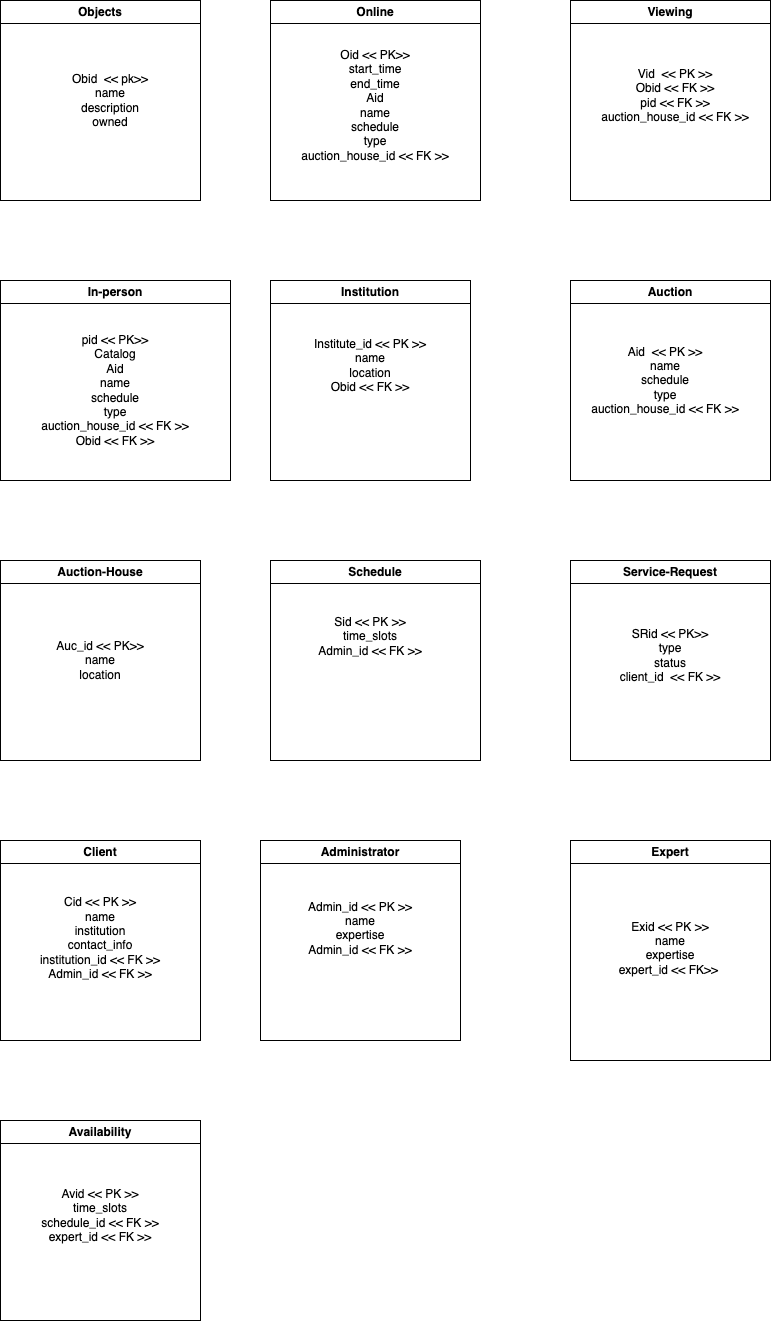

The diagram above was exported from draw.io. Its source (the exported page's mxGraphModel, read from the mxfile embedded in the PNG):
<mxGraphModel dx="1496" dy="971" grid="1" gridSize="10" guides="1" tooltips="1" connect="1" arrows="1" fold="1" page="1" pageScale="1" pageWidth="850" pageHeight="1400" math="0" shadow="0">
  <root>
    <mxCell id="0" />
    <mxCell id="1" parent="0" />
    <mxCell id="k7ArhHV0Db7-B-JzhvOl-1" value="Objects" style="swimlane;whiteSpace=wrap;html=1;" parent="1" vertex="1">
      <mxGeometry x="60" y="30" width="200" height="200" as="geometry" />
    </mxCell>
    <mxCell id="k7ArhHV0Db7-B-JzhvOl-14" value="Obid&amp;nbsp; &amp;lt;&amp;lt; pk&amp;gt;&amp;gt;&lt;div&gt;name&lt;/div&gt;&lt;div&gt;description&lt;/div&gt;&lt;div&gt;owned&lt;/div&gt;" style="text;html=1;align=center;verticalAlign=middle;whiteSpace=wrap;rounded=0;" parent="k7ArhHV0Db7-B-JzhvOl-1" vertex="1">
      <mxGeometry x="40" y="55" width="140" height="90" as="geometry" />
    </mxCell>
    <mxCell id="k7ArhHV0Db7-B-JzhvOl-2" value="Online" style="swimlane;whiteSpace=wrap;html=1;" parent="1" vertex="1">
      <mxGeometry x="330" y="30" width="210" height="200" as="geometry" />
    </mxCell>
    <mxCell id="k7ArhHV0Db7-B-JzhvOl-15" value="Oid &amp;lt;&amp;lt; PK&amp;gt;&amp;gt;&lt;div&gt;start_time&lt;/div&gt;&lt;div&gt;end_time&lt;/div&gt;&lt;div&gt;Aid&lt;/div&gt;&lt;div&gt;name&lt;/div&gt;&lt;div&gt;schedule&lt;/div&gt;&lt;div&gt;type&lt;/div&gt;&lt;div&gt;auction_house_id &amp;lt;&amp;lt; FK &amp;gt;&amp;gt;&lt;/div&gt;" style="text;html=1;align=center;verticalAlign=middle;whiteSpace=wrap;rounded=0;" parent="k7ArhHV0Db7-B-JzhvOl-2" vertex="1">
      <mxGeometry x="15" y="30" width="180" height="150" as="geometry" />
    </mxCell>
    <mxCell id="k7ArhHV0Db7-B-JzhvOl-3" value="Viewing" style="swimlane;whiteSpace=wrap;html=1;" parent="1" vertex="1">
      <mxGeometry x="630" y="30" width="200" height="200" as="geometry" />
    </mxCell>
    <mxCell id="k7ArhHV0Db7-B-JzhvOl-16" value="&lt;div&gt;Vid&amp;nbsp; &amp;lt;&amp;lt; PK &amp;gt;&amp;gt;&lt;/div&gt;Obid &amp;lt;&amp;lt; FK &amp;gt;&amp;gt;&lt;div&gt;pid &amp;lt;&amp;lt; FK &amp;gt;&amp;gt;&lt;/div&gt;&lt;div&gt;auction_house_id &amp;lt;&amp;lt; FK &amp;gt;&amp;gt;&lt;/div&gt;" style="text;html=1;align=center;verticalAlign=middle;whiteSpace=wrap;rounded=0;" parent="k7ArhHV0Db7-B-JzhvOl-3" vertex="1">
      <mxGeometry x="20" y="50" width="170" height="90" as="geometry" />
    </mxCell>
    <mxCell id="k7ArhHV0Db7-B-JzhvOl-4" value="In-person" style="swimlane;whiteSpace=wrap;html=1;" parent="1" vertex="1">
      <mxGeometry x="60" y="310" width="230" height="200" as="geometry" />
    </mxCell>
    <mxCell id="k7ArhHV0Db7-B-JzhvOl-17" value="&lt;div&gt;pid &amp;lt;&amp;lt; PK&amp;gt;&amp;gt;&lt;/div&gt;Catalog&lt;div&gt;Aid&lt;div&gt;name&lt;/div&gt;&lt;div&gt;schedule&lt;/div&gt;&lt;div&gt;type&lt;/div&gt;&lt;div&gt;auction_house_id &amp;lt;&amp;lt; FK &amp;gt;&amp;gt;&lt;/div&gt;&lt;/div&gt;&lt;div&gt;Obid &amp;lt;&amp;lt; FK &amp;gt;&amp;gt;&lt;/div&gt;" style="text;html=1;align=center;verticalAlign=middle;whiteSpace=wrap;rounded=0;" parent="k7ArhHV0Db7-B-JzhvOl-4" vertex="1">
      <mxGeometry x="15" y="40" width="200" height="140" as="geometry" />
    </mxCell>
    <mxCell id="k7ArhHV0Db7-B-JzhvOl-5" value="Institution" style="swimlane;whiteSpace=wrap;html=1;startSize=23;" parent="1" vertex="1">
      <mxGeometry x="330" y="310" width="200" height="200" as="geometry" />
    </mxCell>
    <mxCell id="k7ArhHV0Db7-B-JzhvOl-18" value="Institute_id &amp;lt;&amp;lt; PK &amp;gt;&amp;gt;&lt;div&gt;name&lt;/div&gt;&lt;div&gt;location&lt;/div&gt;&lt;div&gt;Obid &amp;lt;&amp;lt; FK &amp;gt;&amp;gt;&lt;/div&gt;" style="text;html=1;align=center;verticalAlign=middle;whiteSpace=wrap;rounded=0;" parent="k7ArhHV0Db7-B-JzhvOl-5" vertex="1">
      <mxGeometry x="30" y="40" width="140" height="90" as="geometry" />
    </mxCell>
    <mxCell id="k7ArhHV0Db7-B-JzhvOl-6" value="Auction" style="swimlane;whiteSpace=wrap;html=1;" parent="1" vertex="1">
      <mxGeometry x="630" y="310" width="200" height="200" as="geometry" />
    </mxCell>
    <mxCell id="k7ArhHV0Db7-B-JzhvOl-19" value="Aid&amp;nbsp; &amp;lt;&amp;lt; PK &amp;gt;&amp;gt;&lt;div&gt;name&lt;/div&gt;&lt;div&gt;schedule&lt;/div&gt;&lt;div&gt;type&lt;/div&gt;&lt;div&gt;auction_house_id &amp;lt;&amp;lt; FK &amp;gt;&amp;gt;&lt;/div&gt;" style="text;html=1;align=center;verticalAlign=middle;whiteSpace=wrap;rounded=0;" parent="k7ArhHV0Db7-B-JzhvOl-6" vertex="1">
      <mxGeometry x="20" y="35" width="150" height="130" as="geometry" />
    </mxCell>
    <mxCell id="k7ArhHV0Db7-B-JzhvOl-7" value="Auction-House" style="swimlane;whiteSpace=wrap;html=1;" parent="1" vertex="1">
      <mxGeometry x="60" y="590" width="200" height="200" as="geometry" />
    </mxCell>
    <mxCell id="k7ArhHV0Db7-B-JzhvOl-20" value="&lt;div&gt;Auc_id &amp;lt;&amp;lt; PK&amp;gt;&amp;gt;&lt;/div&gt;name&lt;div&gt;location&lt;/div&gt;" style="text;html=1;align=center;verticalAlign=middle;whiteSpace=wrap;rounded=0;" parent="k7ArhHV0Db7-B-JzhvOl-7" vertex="1">
      <mxGeometry x="30" y="55" width="140" height="90" as="geometry" />
    </mxCell>
    <mxCell id="k7ArhHV0Db7-B-JzhvOl-8" value="Schedule" style="swimlane;whiteSpace=wrap;html=1;" parent="1" vertex="1">
      <mxGeometry x="330" y="590" width="210" height="200" as="geometry" />
    </mxCell>
    <mxCell id="k7ArhHV0Db7-B-JzhvOl-21" value="&lt;div&gt;&lt;br&gt;&lt;/div&gt;Sid &amp;lt;&amp;lt; PK &amp;gt;&amp;gt;&lt;div&gt;time_slots&lt;/div&gt;&lt;div&gt;Admin_id &amp;lt;&amp;lt; FK &amp;gt;&amp;gt;&lt;/div&gt;&lt;div&gt;&lt;br&gt;&lt;/div&gt;&lt;div&gt;&lt;span style=&quot;color: rgba(0, 0, 0, 0); font-family: monospace; font-size: 0px; text-align: start; text-wrap-mode: nowrap;&quot;&gt;%3CmxGraphModel%3E%3Croot%3E%3CmxCell%20id%3D%220%22%2F%3E%3CmxCell%20id%3D%221%22%20parent%3D%220%22%2F%3E%3CmxCell%20id%3D%222%22%20value%3D%22%26lt%3Bdiv%26gt%3Bpid%20%26amp%3Blt%3B%26amp%3Blt%3B%20PK%26amp%3Bgt%3B%26amp%3Bgt%3B%26lt%3B%2Fdiv%26gt%3BCatalog%26lt%3Bdiv%26gt%3BObid%20%26amp%3Blt%3B%26amp%3Blt%3B%20FK%20%26amp%3Bgt%3B%26amp%3Bgt%3B%26lt%3B%2Fdiv%26gt%3B%22%20style%3D%22text%3Bhtml%3D1%3Balign%3Dcenter%3BverticalAlign%3Dmiddle%3BwhiteSpace%3Dwrap%3Brounded%3D0%3B%22%20vertex%3D%221%22%20parent%3D%221%22%3E%3CmxGeometry%20x%3D%2290%22%20y%3D%22610%22%20width%3D%22140%22%20height%3D%2290%22%20as%3D%22geometry%22%2F%3E%3C%2FmxCell%3E%3C%2Froot%3E%3C%2FmxGraphModel%3E&lt;/span&gt;&lt;/div&gt;" style="text;html=1;align=center;verticalAlign=middle;whiteSpace=wrap;rounded=0;" parent="k7ArhHV0Db7-B-JzhvOl-8" vertex="1">
      <mxGeometry x="10" y="40" width="180" height="85" as="geometry" />
    </mxCell>
    <mxCell id="k7ArhHV0Db7-B-JzhvOl-9" value="Service-Request" style="swimlane;whiteSpace=wrap;html=1;" parent="1" vertex="1">
      <mxGeometry x="630" y="590" width="200" height="200" as="geometry" />
    </mxCell>
    <mxCell id="k7ArhHV0Db7-B-JzhvOl-22" value="&lt;div&gt;SRid &amp;lt;&amp;lt; PK&amp;gt;&amp;gt;&lt;/div&gt;type&lt;div&gt;status&lt;br&gt;&lt;div&gt;client_id&amp;nbsp; &amp;lt;&amp;lt; FK &amp;gt;&amp;gt;&lt;/div&gt;&lt;/div&gt;" style="text;html=1;align=center;verticalAlign=middle;whiteSpace=wrap;rounded=0;" parent="k7ArhHV0Db7-B-JzhvOl-9" vertex="1">
      <mxGeometry x="30" y="50" width="140" height="90" as="geometry" />
    </mxCell>
    <mxCell id="k7ArhHV0Db7-B-JzhvOl-10" value="Client" style="swimlane;whiteSpace=wrap;html=1;" parent="1" vertex="1">
      <mxGeometry x="60" y="870" width="200" height="200" as="geometry" />
    </mxCell>
    <mxCell id="k7ArhHV0Db7-B-JzhvOl-23" value="Cid &amp;lt;&amp;lt; PK &amp;gt;&amp;gt;&lt;div&gt;name&lt;/div&gt;&lt;div&gt;institution&lt;/div&gt;&lt;div&gt;contact_info&lt;/div&gt;&lt;div&gt;institution_id &amp;lt;&amp;lt; FK &amp;gt;&amp;gt;&lt;/div&gt;&lt;div&gt;Admin_id &amp;lt;&amp;lt; FK &amp;gt;&amp;gt;&lt;/div&gt;&lt;div&gt;&lt;br&gt;&lt;/div&gt;" style="text;html=1;align=center;verticalAlign=middle;whiteSpace=wrap;rounded=0;" parent="k7ArhHV0Db7-B-JzhvOl-10" vertex="1">
      <mxGeometry x="30" y="40" width="140" height="130" as="geometry" />
    </mxCell>
    <mxCell id="k7ArhHV0Db7-B-JzhvOl-11" value="Administrator" style="swimlane;whiteSpace=wrap;html=1;" parent="1" vertex="1">
      <mxGeometry x="320" y="870" width="200" height="200" as="geometry" />
    </mxCell>
    <mxCell id="k7ArhHV0Db7-B-JzhvOl-24" value="Admin_id &amp;lt;&amp;lt; PK &amp;gt;&amp;gt;&lt;div&gt;name&lt;/div&gt;&lt;div&gt;expertise&lt;/div&gt;&lt;div&gt;&lt;div&gt;Admin_id &amp;lt;&amp;lt; FK &amp;gt;&amp;gt;&lt;/div&gt;&lt;div&gt;&lt;br&gt;&lt;/div&gt;&lt;/div&gt;" style="text;html=1;align=center;verticalAlign=middle;whiteSpace=wrap;rounded=0;" parent="k7ArhHV0Db7-B-JzhvOl-11" vertex="1">
      <mxGeometry x="30" y="50" width="140" height="90" as="geometry" />
    </mxCell>
    <mxCell id="k7ArhHV0Db7-B-JzhvOl-12" value="Expert" style="swimlane;whiteSpace=wrap;html=1;" parent="1" vertex="1">
      <mxGeometry x="630" y="870" width="200" height="220" as="geometry" />
    </mxCell>
    <mxCell id="k7ArhHV0Db7-B-JzhvOl-28" value="Exid &amp;lt;&amp;lt; PK &amp;gt;&amp;gt;&lt;div&gt;name&lt;/div&gt;&lt;div&gt;expertise&lt;/div&gt;&lt;div&gt;expert_id &amp;lt;&amp;lt; FK&amp;gt;&amp;gt;&amp;nbsp;&lt;/div&gt;&lt;div&gt;&lt;br&gt;&lt;/div&gt;" style="text;html=1;align=center;verticalAlign=middle;whiteSpace=wrap;rounded=0;" parent="k7ArhHV0Db7-B-JzhvOl-12" vertex="1">
      <mxGeometry x="30" y="50" width="140" height="130" as="geometry" />
    </mxCell>
    <mxCell id="k7ArhHV0Db7-B-JzhvOl-13" value="Availability" style="swimlane;whiteSpace=wrap;html=1;" parent="1" vertex="1">
      <mxGeometry x="60" y="1150" width="200" height="200" as="geometry" />
    </mxCell>
    <mxCell id="k7ArhHV0Db7-B-JzhvOl-29" value="&lt;div&gt;Avid &amp;lt;&amp;lt; PK &amp;gt;&amp;gt;&lt;/div&gt;&lt;div&gt;time_slots&lt;/div&gt;&lt;div&gt;schedule_id &amp;lt;&amp;lt; FK &amp;gt;&amp;gt;&lt;/div&gt;expert_id &amp;lt;&amp;lt; FK &amp;gt;&amp;gt;" style="text;html=1;align=center;verticalAlign=middle;whiteSpace=wrap;rounded=0;" parent="k7ArhHV0Db7-B-JzhvOl-13" vertex="1">
      <mxGeometry x="30" y="30" width="140" height="130" as="geometry" />
    </mxCell>
  </root>
</mxGraphModel>